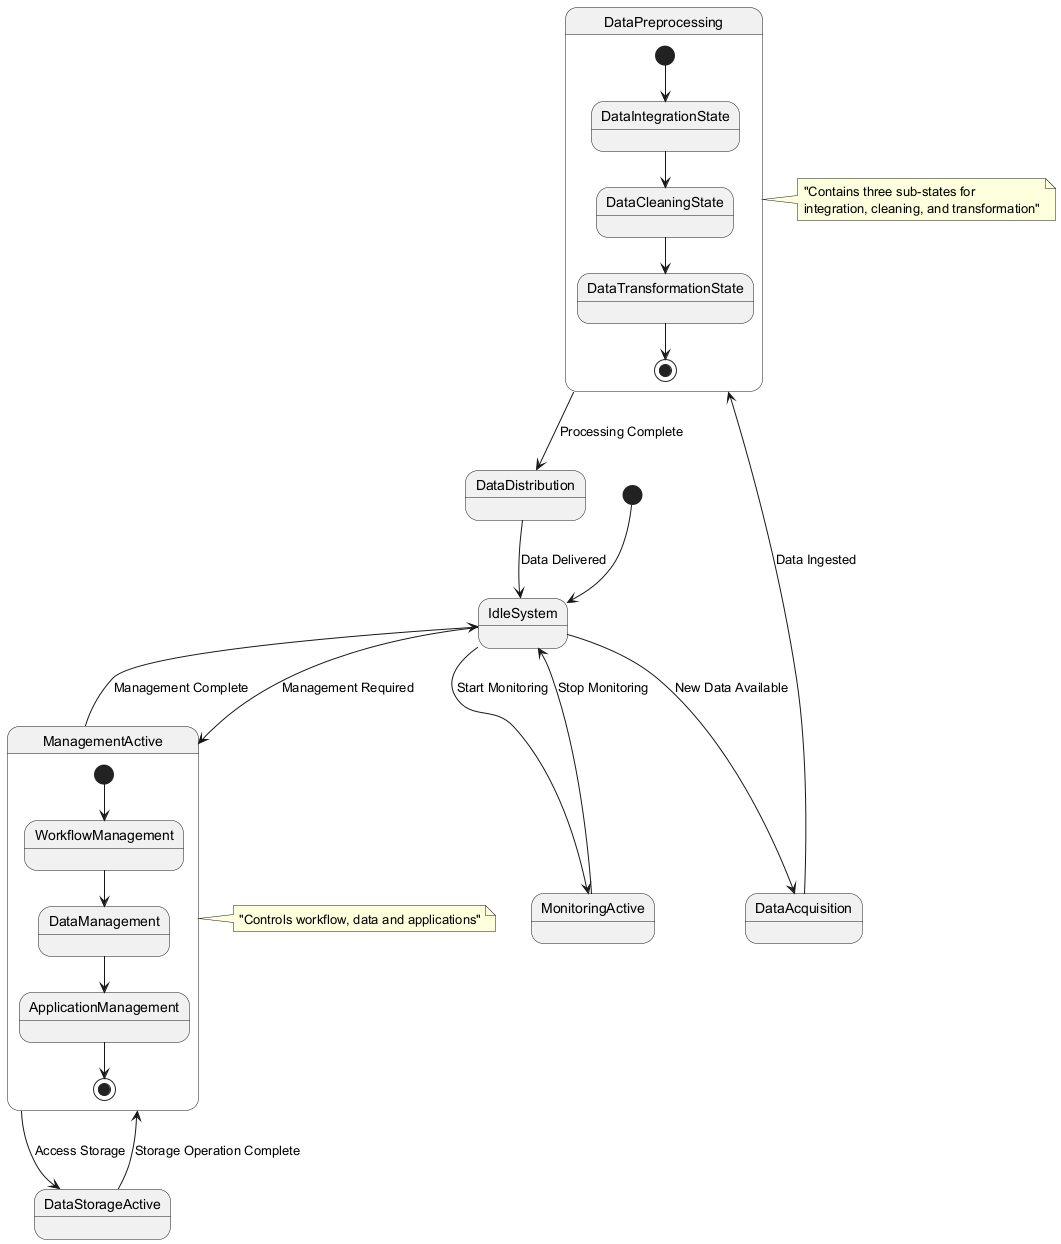

The diagram above was rendered by PlantUML. Its source (embedded in the PNG):
@startuml
[*] --> IdleSystem

state IdleSystem
state DataAcquisition
state DataPreprocessing {
  state DataIntegrationState
  state DataCleaningState
  state DataTransformationState
  
  [*] --> DataIntegrationState
  DataIntegrationState --> DataCleaningState
  DataCleaningState --> DataTransformationState
  DataTransformationState --> [*]
}
state DataDistribution
state MonitoringActive
state ManagementActive {
  state WorkflowManagement
  state DataManagement
  state ApplicationManagement
  
  [*] --> WorkflowManagement
  WorkflowManagement --> DataManagement
  DataManagement --> ApplicationManagement
  ApplicationManagement --> [*]
}
state DataStorageActive

IdleSystem --> DataAcquisition : New Data Available
DataAcquisition --> DataPreprocessing : Data Ingested
DataPreprocessing --> DataDistribution : Processing Complete
DataDistribution --> IdleSystem : Data Delivered

IdleSystem --> MonitoringActive : Start Monitoring
MonitoringActive --> IdleSystem : Stop Monitoring

IdleSystem --> ManagementActive : Management Required
ManagementActive --> IdleSystem : Management Complete

ManagementActive --> DataStorageActive : Access Storage
DataStorageActive --> ManagementActive : Storage Operation Complete

note right of DataPreprocessing: "Contains three sub-states for\nintegration, cleaning, and transformation"
note right of ManagementActive: "Controls workflow, data and applications"
@enduml